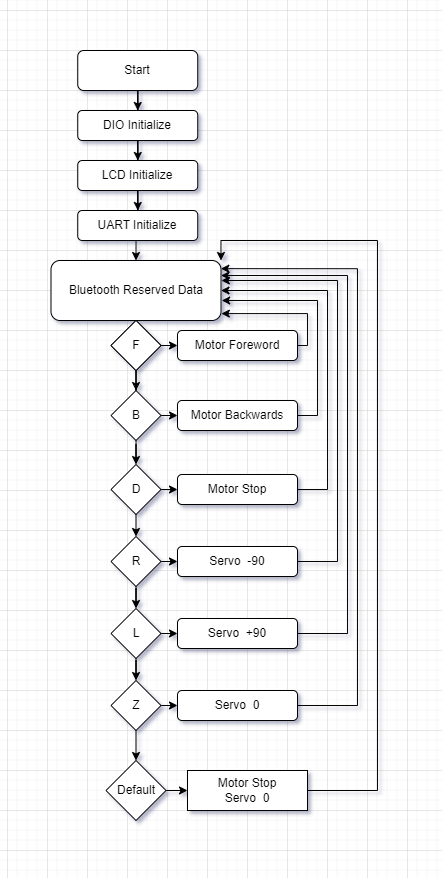

The diagram above was exported from draw.io. Its source (the exported page's mxGraphModel, read from the mxfile embedded in the PNG):
<mxGraphModel dx="989" dy="514" grid="1" gridSize="10" guides="1" tooltips="1" connect="1" arrows="1" fold="1" page="1" pageScale="1" pageWidth="827" pageHeight="1169" math="0" shadow="0">
  <root>
    <mxCell id="WIyWlLk6GJQsqaUBKTNV-0" />
    <mxCell id="WIyWlLk6GJQsqaUBKTNV-1" parent="WIyWlLk6GJQsqaUBKTNV-0" />
    <mxCell id="IKzfzRlpSG6TfPBkspGF-0" style="edgeStyle=orthogonalEdgeStyle;rounded=0;orthogonalLoop=1;jettySize=auto;html=1;entryX=0.5;entryY=0;entryDx=0;entryDy=0;strokeColor=default;" edge="1" parent="WIyWlLk6GJQsqaUBKTNV-1" source="IKzfzRlpSG6TfPBkspGF-1" target="IKzfzRlpSG6TfPBkspGF-3">
      <mxGeometry relative="1" as="geometry" />
    </mxCell>
    <mxCell id="IKzfzRlpSG6TfPBkspGF-1" value="Start" style="rounded=1;whiteSpace=wrap;html=1;fontSize=12;glass=0;strokeWidth=1;shadow=0;" vertex="1" parent="WIyWlLk6GJQsqaUBKTNV-1">
      <mxGeometry x="150.25" y="40" width="120" height="40" as="geometry" />
    </mxCell>
    <mxCell id="IKzfzRlpSG6TfPBkspGF-2" value="" style="edgeStyle=orthogonalEdgeStyle;rounded=0;orthogonalLoop=1;jettySize=auto;html=1;strokeColor=default;" edge="1" parent="WIyWlLk6GJQsqaUBKTNV-1" source="IKzfzRlpSG6TfPBkspGF-3" target="IKzfzRlpSG6TfPBkspGF-5">
      <mxGeometry relative="1" as="geometry" />
    </mxCell>
    <mxCell id="IKzfzRlpSG6TfPBkspGF-3" value="DIO Initialize&lt;br&gt;" style="rounded=1;whiteSpace=wrap;html=1;" vertex="1" parent="WIyWlLk6GJQsqaUBKTNV-1">
      <mxGeometry x="150.25" y="100" width="120" height="30" as="geometry" />
    </mxCell>
    <mxCell id="IKzfzRlpSG6TfPBkspGF-4" value="" style="edgeStyle=orthogonalEdgeStyle;rounded=0;orthogonalLoop=1;jettySize=auto;html=1;strokeColor=default;" edge="1" parent="WIyWlLk6GJQsqaUBKTNV-1" source="IKzfzRlpSG6TfPBkspGF-5" target="IKzfzRlpSG6TfPBkspGF-7">
      <mxGeometry relative="1" as="geometry" />
    </mxCell>
    <mxCell id="IKzfzRlpSG6TfPBkspGF-5" value="LCD Initialize" style="rounded=1;whiteSpace=wrap;html=1;" vertex="1" parent="WIyWlLk6GJQsqaUBKTNV-1">
      <mxGeometry x="150.25" y="150" width="120" height="30" as="geometry" />
    </mxCell>
    <mxCell id="IKzfzRlpSG6TfPBkspGF-6" style="edgeStyle=orthogonalEdgeStyle;rounded=0;orthogonalLoop=1;jettySize=auto;html=1;exitX=0.5;exitY=1;exitDx=0;exitDy=0;entryX=0.5;entryY=0;entryDx=0;entryDy=0;strokeColor=default;" edge="1" parent="WIyWlLk6GJQsqaUBKTNV-1" source="IKzfzRlpSG6TfPBkspGF-7" target="IKzfzRlpSG6TfPBkspGF-12">
      <mxGeometry relative="1" as="geometry" />
    </mxCell>
    <mxCell id="IKzfzRlpSG6TfPBkspGF-7" value="UART Initialize" style="rounded=1;whiteSpace=wrap;html=1;" vertex="1" parent="WIyWlLk6GJQsqaUBKTNV-1">
      <mxGeometry x="150.25" y="200" width="120" height="30" as="geometry" />
    </mxCell>
    <mxCell id="IKzfzRlpSG6TfPBkspGF-53" style="edgeStyle=orthogonalEdgeStyle;rounded=0;orthogonalLoop=1;jettySize=auto;html=1;entryX=0.5;entryY=0;entryDx=0;entryDy=0;" edge="1" parent="WIyWlLk6GJQsqaUBKTNV-1" source="IKzfzRlpSG6TfPBkspGF-12" target="IKzfzRlpSG6TfPBkspGF-48">
      <mxGeometry relative="1" as="geometry" />
    </mxCell>
    <mxCell id="IKzfzRlpSG6TfPBkspGF-12" value="Bluetooth Reserved Data" style="rounded=1;whiteSpace=wrap;html=1;" vertex="1" parent="WIyWlLk6GJQsqaUBKTNV-1">
      <mxGeometry x="123.5" y="250" width="170" height="60" as="geometry" />
    </mxCell>
    <mxCell id="IKzfzRlpSG6TfPBkspGF-35" value="F" style="rhombus;whiteSpace=wrap;html=1;" vertex="1" parent="WIyWlLk6GJQsqaUBKTNV-1">
      <mxGeometry x="183.5" y="310" width="50" height="50" as="geometry" />
    </mxCell>
    <mxCell id="IKzfzRlpSG6TfPBkspGF-59" style="edgeStyle=orthogonalEdgeStyle;rounded=0;orthogonalLoop=1;jettySize=auto;html=1;exitX=0.5;exitY=1;exitDx=0;exitDy=0;entryX=0.5;entryY=0;entryDx=0;entryDy=0;" edge="1" parent="WIyWlLk6GJQsqaUBKTNV-1" source="IKzfzRlpSG6TfPBkspGF-47" target="IKzfzRlpSG6TfPBkspGF-51">
      <mxGeometry relative="1" as="geometry" />
    </mxCell>
    <mxCell id="IKzfzRlpSG6TfPBkspGF-75" style="edgeStyle=orthogonalEdgeStyle;rounded=0;orthogonalLoop=1;jettySize=auto;html=1;exitX=1;exitY=0.5;exitDx=0;exitDy=0;entryX=0;entryY=0.5;entryDx=0;entryDy=0;" edge="1" parent="WIyWlLk6GJQsqaUBKTNV-1" source="IKzfzRlpSG6TfPBkspGF-47" target="IKzfzRlpSG6TfPBkspGF-68">
      <mxGeometry relative="1" as="geometry" />
    </mxCell>
    <mxCell id="IKzfzRlpSG6TfPBkspGF-47" value="D" style="rhombus;whiteSpace=wrap;html=1;" vertex="1" parent="WIyWlLk6GJQsqaUBKTNV-1">
      <mxGeometry x="183.5" y="454" width="50" height="50" as="geometry" />
    </mxCell>
    <mxCell id="IKzfzRlpSG6TfPBkspGF-64" style="edgeStyle=orthogonalEdgeStyle;rounded=0;orthogonalLoop=1;jettySize=auto;html=1;entryX=0.5;entryY=0;entryDx=0;entryDy=0;" edge="1" parent="WIyWlLk6GJQsqaUBKTNV-1" source="IKzfzRlpSG6TfPBkspGF-48" target="IKzfzRlpSG6TfPBkspGF-49">
      <mxGeometry relative="1" as="geometry" />
    </mxCell>
    <mxCell id="IKzfzRlpSG6TfPBkspGF-72" style="edgeStyle=orthogonalEdgeStyle;rounded=0;orthogonalLoop=1;jettySize=auto;html=1;exitX=1;exitY=0.5;exitDx=0;exitDy=0;entryX=0;entryY=0.5;entryDx=0;entryDy=0;" edge="1" parent="WIyWlLk6GJQsqaUBKTNV-1" source="IKzfzRlpSG6TfPBkspGF-48" target="IKzfzRlpSG6TfPBkspGF-66">
      <mxGeometry relative="1" as="geometry" />
    </mxCell>
    <mxCell id="IKzfzRlpSG6TfPBkspGF-48" value="F" style="rhombus;whiteSpace=wrap;html=1;" vertex="1" parent="WIyWlLk6GJQsqaUBKTNV-1">
      <mxGeometry x="183.5" y="310" width="50" height="50" as="geometry" />
    </mxCell>
    <mxCell id="IKzfzRlpSG6TfPBkspGF-65" style="edgeStyle=orthogonalEdgeStyle;rounded=0;orthogonalLoop=1;jettySize=auto;html=1;entryX=0.5;entryY=0;entryDx=0;entryDy=0;" edge="1" parent="WIyWlLk6GJQsqaUBKTNV-1" source="IKzfzRlpSG6TfPBkspGF-49" target="IKzfzRlpSG6TfPBkspGF-47">
      <mxGeometry relative="1" as="geometry" />
    </mxCell>
    <mxCell id="IKzfzRlpSG6TfPBkspGF-74" style="edgeStyle=orthogonalEdgeStyle;rounded=0;orthogonalLoop=1;jettySize=auto;html=1;exitX=1;exitY=0.5;exitDx=0;exitDy=0;entryX=0;entryY=0.5;entryDx=0;entryDy=0;" edge="1" parent="WIyWlLk6GJQsqaUBKTNV-1" source="IKzfzRlpSG6TfPBkspGF-49" target="IKzfzRlpSG6TfPBkspGF-67">
      <mxGeometry relative="1" as="geometry" />
    </mxCell>
    <mxCell id="IKzfzRlpSG6TfPBkspGF-49" value="B" style="rhombus;whiteSpace=wrap;html=1;" vertex="1" parent="WIyWlLk6GJQsqaUBKTNV-1">
      <mxGeometry x="183.5" y="380" width="50" height="50" as="geometry" />
    </mxCell>
    <mxCell id="IKzfzRlpSG6TfPBkspGF-78" style="edgeStyle=orthogonalEdgeStyle;rounded=0;orthogonalLoop=1;jettySize=auto;html=1;exitX=1;exitY=0.5;exitDx=0;exitDy=0;entryX=0;entryY=0.5;entryDx=0;entryDy=0;" edge="1" parent="WIyWlLk6GJQsqaUBKTNV-1" source="IKzfzRlpSG6TfPBkspGF-50" target="IKzfzRlpSG6TfPBkspGF-71">
      <mxGeometry relative="1" as="geometry" />
    </mxCell>
    <mxCell id="IKzfzRlpSG6TfPBkspGF-86" style="edgeStyle=orthogonalEdgeStyle;rounded=0;orthogonalLoop=1;jettySize=auto;html=1;exitX=0.5;exitY=1;exitDx=0;exitDy=0;entryX=0.5;entryY=0;entryDx=0;entryDy=0;" edge="1" parent="WIyWlLk6GJQsqaUBKTNV-1" source="IKzfzRlpSG6TfPBkspGF-50" target="IKzfzRlpSG6TfPBkspGF-85">
      <mxGeometry relative="1" as="geometry" />
    </mxCell>
    <mxCell id="IKzfzRlpSG6TfPBkspGF-50" value="Z" style="rhombus;whiteSpace=wrap;html=1;" vertex="1" parent="WIyWlLk6GJQsqaUBKTNV-1">
      <mxGeometry x="183.5" y="670" width="50" height="50" as="geometry" />
    </mxCell>
    <mxCell id="IKzfzRlpSG6TfPBkspGF-62" style="edgeStyle=orthogonalEdgeStyle;rounded=0;orthogonalLoop=1;jettySize=auto;html=1;entryX=0.5;entryY=0;entryDx=0;entryDy=0;" edge="1" parent="WIyWlLk6GJQsqaUBKTNV-1" source="IKzfzRlpSG6TfPBkspGF-51" target="IKzfzRlpSG6TfPBkspGF-52">
      <mxGeometry relative="1" as="geometry" />
    </mxCell>
    <mxCell id="IKzfzRlpSG6TfPBkspGF-76" style="edgeStyle=orthogonalEdgeStyle;rounded=0;orthogonalLoop=1;jettySize=auto;html=1;exitX=1;exitY=0.5;exitDx=0;exitDy=0;entryX=0;entryY=0.5;entryDx=0;entryDy=0;" edge="1" parent="WIyWlLk6GJQsqaUBKTNV-1" source="IKzfzRlpSG6TfPBkspGF-51" target="IKzfzRlpSG6TfPBkspGF-69">
      <mxGeometry relative="1" as="geometry" />
    </mxCell>
    <mxCell id="IKzfzRlpSG6TfPBkspGF-51" value="R" style="rhombus;whiteSpace=wrap;html=1;" vertex="1" parent="WIyWlLk6GJQsqaUBKTNV-1">
      <mxGeometry x="183.5" y="526" width="50" height="50" as="geometry" />
    </mxCell>
    <mxCell id="IKzfzRlpSG6TfPBkspGF-63" style="edgeStyle=orthogonalEdgeStyle;rounded=0;orthogonalLoop=1;jettySize=auto;html=1;entryX=0.5;entryY=0;entryDx=0;entryDy=0;" edge="1" parent="WIyWlLk6GJQsqaUBKTNV-1" source="IKzfzRlpSG6TfPBkspGF-52" target="IKzfzRlpSG6TfPBkspGF-50">
      <mxGeometry relative="1" as="geometry" />
    </mxCell>
    <mxCell id="IKzfzRlpSG6TfPBkspGF-77" style="edgeStyle=orthogonalEdgeStyle;rounded=0;orthogonalLoop=1;jettySize=auto;html=1;exitX=1;exitY=0.5;exitDx=0;exitDy=0;entryX=0;entryY=0.5;entryDx=0;entryDy=0;" edge="1" parent="WIyWlLk6GJQsqaUBKTNV-1" source="IKzfzRlpSG6TfPBkspGF-52" target="IKzfzRlpSG6TfPBkspGF-70">
      <mxGeometry relative="1" as="geometry" />
    </mxCell>
    <mxCell id="IKzfzRlpSG6TfPBkspGF-52" value="L" style="rhombus;whiteSpace=wrap;html=1;" vertex="1" parent="WIyWlLk6GJQsqaUBKTNV-1">
      <mxGeometry x="183.5" y="598" width="50" height="50" as="geometry" />
    </mxCell>
    <mxCell id="IKzfzRlpSG6TfPBkspGF-73" style="edgeStyle=orthogonalEdgeStyle;rounded=0;orthogonalLoop=1;jettySize=auto;html=1;exitX=1;exitY=0.5;exitDx=0;exitDy=0;entryX=1.002;entryY=0.885;entryDx=0;entryDy=0;entryPerimeter=0;" edge="1" parent="WIyWlLk6GJQsqaUBKTNV-1" source="IKzfzRlpSG6TfPBkspGF-66" target="IKzfzRlpSG6TfPBkspGF-12">
      <mxGeometry relative="1" as="geometry">
        <Array as="points">
          <mxPoint x="380" y="335" />
          <mxPoint x="380" y="303" />
        </Array>
      </mxGeometry>
    </mxCell>
    <mxCell id="IKzfzRlpSG6TfPBkspGF-66" value="Motor Foreword" style="rounded=1;whiteSpace=wrap;html=1;" vertex="1" parent="WIyWlLk6GJQsqaUBKTNV-1">
      <mxGeometry x="250" y="320" width="120" height="30" as="geometry" />
    </mxCell>
    <mxCell id="IKzfzRlpSG6TfPBkspGF-80" style="edgeStyle=orthogonalEdgeStyle;rounded=0;orthogonalLoop=1;jettySize=auto;html=1;exitX=1;exitY=0.5;exitDx=0;exitDy=0;entryX=1.004;entryY=0.657;entryDx=0;entryDy=0;entryPerimeter=0;" edge="1" parent="WIyWlLk6GJQsqaUBKTNV-1" source="IKzfzRlpSG6TfPBkspGF-67" target="IKzfzRlpSG6TfPBkspGF-12">
      <mxGeometry relative="1" as="geometry">
        <Array as="points">
          <mxPoint x="390" y="405" />
          <mxPoint x="390" y="290" />
          <mxPoint x="294" y="290" />
        </Array>
      </mxGeometry>
    </mxCell>
    <mxCell id="IKzfzRlpSG6TfPBkspGF-67" value="Motor Backwards" style="rounded=1;whiteSpace=wrap;html=1;" vertex="1" parent="WIyWlLk6GJQsqaUBKTNV-1">
      <mxGeometry x="250" y="390" width="120" height="30" as="geometry" />
    </mxCell>
    <mxCell id="IKzfzRlpSG6TfPBkspGF-81" style="edgeStyle=orthogonalEdgeStyle;rounded=0;orthogonalLoop=1;jettySize=auto;html=1;exitX=1;exitY=0.5;exitDx=0;exitDy=0;entryX=1;entryY=0.5;entryDx=0;entryDy=0;" edge="1" parent="WIyWlLk6GJQsqaUBKTNV-1" source="IKzfzRlpSG6TfPBkspGF-68" target="IKzfzRlpSG6TfPBkspGF-12">
      <mxGeometry relative="1" as="geometry">
        <Array as="points">
          <mxPoint x="400" y="479" />
          <mxPoint x="400" y="280" />
        </Array>
      </mxGeometry>
    </mxCell>
    <mxCell id="IKzfzRlpSG6TfPBkspGF-68" value="Motor Stop" style="rounded=1;whiteSpace=wrap;html=1;" vertex="1" parent="WIyWlLk6GJQsqaUBKTNV-1">
      <mxGeometry x="250" y="464" width="120" height="30" as="geometry" />
    </mxCell>
    <mxCell id="IKzfzRlpSG6TfPBkspGF-82" style="edgeStyle=orthogonalEdgeStyle;rounded=0;orthogonalLoop=1;jettySize=auto;html=1;exitX=1;exitY=0.5;exitDx=0;exitDy=0;entryX=1.002;entryY=0.336;entryDx=0;entryDy=0;entryPerimeter=0;" edge="1" parent="WIyWlLk6GJQsqaUBKTNV-1" source="IKzfzRlpSG6TfPBkspGF-69" target="IKzfzRlpSG6TfPBkspGF-12">
      <mxGeometry relative="1" as="geometry">
        <Array as="points">
          <mxPoint x="410" y="551" />
          <mxPoint x="410" y="270" />
          <mxPoint x="294" y="270" />
        </Array>
      </mxGeometry>
    </mxCell>
    <mxCell id="IKzfzRlpSG6TfPBkspGF-69" value="Servo&amp;nbsp; -90" style="rounded=1;whiteSpace=wrap;html=1;" vertex="1" parent="WIyWlLk6GJQsqaUBKTNV-1">
      <mxGeometry x="250" y="536" width="120" height="30" as="geometry" />
    </mxCell>
    <mxCell id="IKzfzRlpSG6TfPBkspGF-83" style="edgeStyle=orthogonalEdgeStyle;rounded=0;orthogonalLoop=1;jettySize=auto;html=1;exitX=1;exitY=0.5;exitDx=0;exitDy=0;entryX=1;entryY=0.25;entryDx=0;entryDy=0;" edge="1" parent="WIyWlLk6GJQsqaUBKTNV-1" source="IKzfzRlpSG6TfPBkspGF-70" target="IKzfzRlpSG6TfPBkspGF-12">
      <mxGeometry relative="1" as="geometry">
        <Array as="points">
          <mxPoint x="420" y="623" />
          <mxPoint x="420" y="265" />
        </Array>
      </mxGeometry>
    </mxCell>
    <mxCell id="IKzfzRlpSG6TfPBkspGF-70" value="Servo&amp;nbsp; +90" style="rounded=1;whiteSpace=wrap;html=1;" vertex="1" parent="WIyWlLk6GJQsqaUBKTNV-1">
      <mxGeometry x="250" y="608" width="120" height="30" as="geometry" />
    </mxCell>
    <mxCell id="IKzfzRlpSG6TfPBkspGF-84" style="edgeStyle=orthogonalEdgeStyle;rounded=0;orthogonalLoop=1;jettySize=auto;html=1;exitX=1;exitY=0.5;exitDx=0;exitDy=0;entryX=0.999;entryY=0.136;entryDx=0;entryDy=0;entryPerimeter=0;" edge="1" parent="WIyWlLk6GJQsqaUBKTNV-1" source="IKzfzRlpSG6TfPBkspGF-71" target="IKzfzRlpSG6TfPBkspGF-12">
      <mxGeometry relative="1" as="geometry">
        <Array as="points">
          <mxPoint x="430" y="695" />
          <mxPoint x="430" y="258" />
        </Array>
      </mxGeometry>
    </mxCell>
    <mxCell id="IKzfzRlpSG6TfPBkspGF-71" value="Servo&amp;nbsp; 0" style="rounded=1;whiteSpace=wrap;html=1;" vertex="1" parent="WIyWlLk6GJQsqaUBKTNV-1">
      <mxGeometry x="250" y="680" width="120" height="30" as="geometry" />
    </mxCell>
    <mxCell id="IKzfzRlpSG6TfPBkspGF-88" value="" style="edgeStyle=orthogonalEdgeStyle;rounded=0;orthogonalLoop=1;jettySize=auto;html=1;" edge="1" parent="WIyWlLk6GJQsqaUBKTNV-1" source="IKzfzRlpSG6TfPBkspGF-85" target="IKzfzRlpSG6TfPBkspGF-87">
      <mxGeometry relative="1" as="geometry" />
    </mxCell>
    <mxCell id="IKzfzRlpSG6TfPBkspGF-85" value="Default" style="rhombus;whiteSpace=wrap;html=1;" vertex="1" parent="WIyWlLk6GJQsqaUBKTNV-1">
      <mxGeometry x="178.5" y="750" width="60" height="60" as="geometry" />
    </mxCell>
    <mxCell id="IKzfzRlpSG6TfPBkspGF-89" style="edgeStyle=orthogonalEdgeStyle;rounded=0;orthogonalLoop=1;jettySize=auto;html=1;entryX=1;entryY=0;entryDx=0;entryDy=0;" edge="1" parent="WIyWlLk6GJQsqaUBKTNV-1" source="IKzfzRlpSG6TfPBkspGF-87" target="IKzfzRlpSG6TfPBkspGF-12">
      <mxGeometry relative="1" as="geometry">
        <Array as="points">
          <mxPoint x="450" y="780" />
          <mxPoint x="450" y="230" />
          <mxPoint x="293" y="230" />
        </Array>
      </mxGeometry>
    </mxCell>
    <mxCell id="IKzfzRlpSG6TfPBkspGF-87" value="Motor Stop&lt;br&gt;Servo&amp;nbsp; 0" style="whiteSpace=wrap;html=1;" vertex="1" parent="WIyWlLk6GJQsqaUBKTNV-1">
      <mxGeometry x="260" y="760" width="120" height="40" as="geometry" />
    </mxCell>
  </root>
</mxGraphModel>